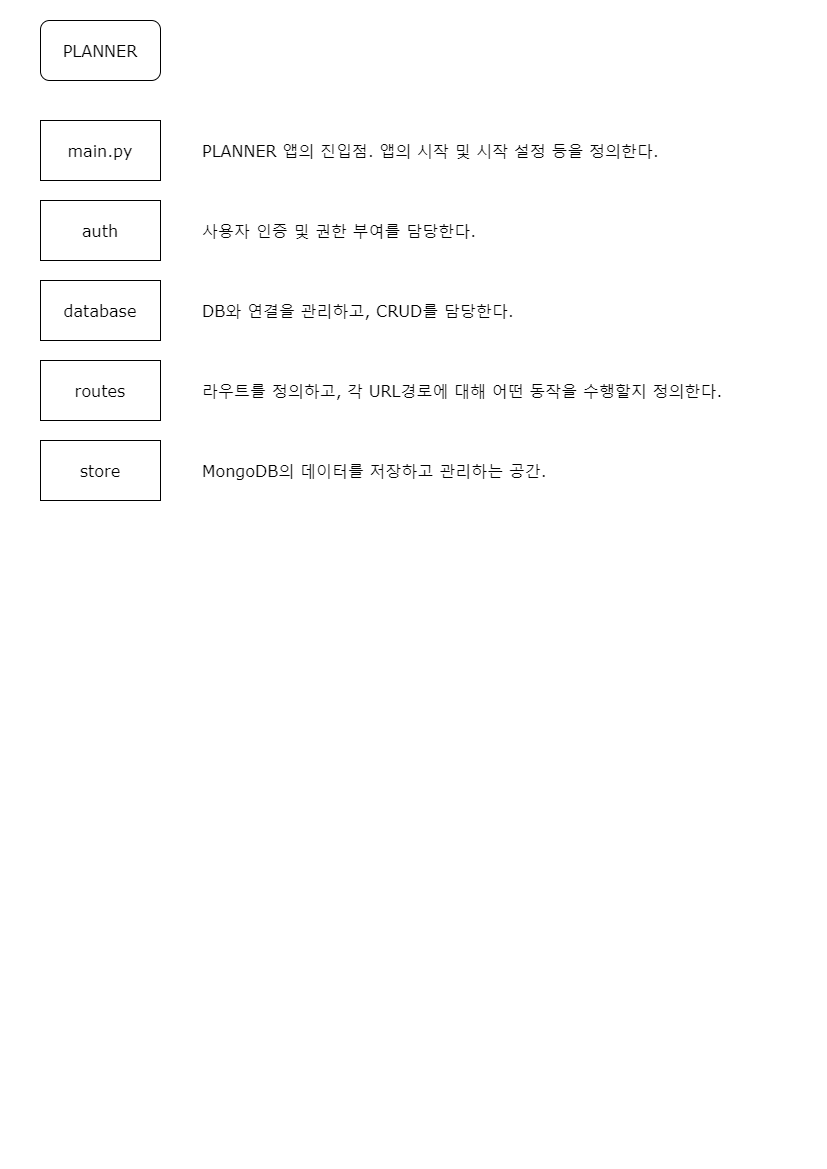

The diagram above was exported from draw.io. Its source (the exported page's mxGraphModel, read from the mxfile embedded in the PNG):
<mxGraphModel dx="794" dy="446" grid="1" gridSize="10" guides="1" tooltips="1" connect="1" arrows="1" fold="1" page="1" pageScale="1" pageWidth="827" pageHeight="1169" math="0" shadow="0">
  <root>
    <mxCell id="0" />
    <mxCell id="1" parent="0" />
    <mxCell id="hgW4PZh3aKBOjOF0Im_E-4" value="PLANNER" style="rounded=1;whiteSpace=wrap;html=1;fontSize=16;fontFamily=Verdana;" parent="1" vertex="1">
      <mxGeometry x="40" y="20" width="120" height="60" as="geometry" />
    </mxCell>
    <mxCell id="hgW4PZh3aKBOjOF0Im_E-5" value="main.py" style="rounded=0;whiteSpace=wrap;html=1;fontSize=16;fontFamily=Verdana;" parent="1" vertex="1">
      <mxGeometry x="40" y="120" width="120" height="60" as="geometry" />
    </mxCell>
    <mxCell id="hgW4PZh3aKBOjOF0Im_E-6" value="auth" style="rounded=0;whiteSpace=wrap;html=1;fontSize=16;fontFamily=Verdana;" parent="1" vertex="1">
      <mxGeometry x="40" y="200" width="120" height="60" as="geometry" />
    </mxCell>
    <mxCell id="hgW4PZh3aKBOjOF0Im_E-7" value="database" style="rounded=0;whiteSpace=wrap;html=1;fontSize=16;fontFamily=Verdana;" parent="1" vertex="1">
      <mxGeometry x="40" y="280" width="120" height="60" as="geometry" />
    </mxCell>
    <mxCell id="hgW4PZh3aKBOjOF0Im_E-8" value="PLANNER 앱의 진입점. 앱의 시작 및 시작 설정 등을 정의한다." style="text;html=1;strokeColor=none;fillColor=none;align=left;verticalAlign=middle;whiteSpace=wrap;rounded=0;fontSize=16;fontFamily=Verdana;" parent="1" vertex="1">
      <mxGeometry x="200" y="120" width="560" height="60" as="geometry" />
    </mxCell>
    <mxCell id="rxQQf9ApASgCeYumxq72-2" value="DB와 연결을 관리하고, CRUD를 담당한다." style="text;html=1;strokeColor=none;fillColor=none;align=left;verticalAlign=middle;whiteSpace=wrap;rounded=0;fontSize=16;fontFamily=Verdana;" parent="1" vertex="1">
      <mxGeometry x="200" y="280" width="560" height="60" as="geometry" />
    </mxCell>
    <mxCell id="rxQQf9ApASgCeYumxq72-3" value="사용자 인증 및 권한 부여를 담당한다." style="text;html=1;strokeColor=none;fillColor=none;align=left;verticalAlign=middle;whiteSpace=wrap;rounded=0;fontSize=16;fontFamily=Verdana;" parent="1" vertex="1">
      <mxGeometry x="200" y="200" width="560" height="60" as="geometry" />
    </mxCell>
    <mxCell id="QPi8TCSKCzUTbHV6d_Mu-1" value="routes" style="rounded=0;whiteSpace=wrap;html=1;fontSize=16;fontFamily=Verdana;" parent="1" vertex="1">
      <mxGeometry x="40" y="360" width="120" height="60" as="geometry" />
    </mxCell>
    <mxCell id="QPi8TCSKCzUTbHV6d_Mu-2" value="라우트를 정의하고, 각 URL경로에 대해 어떤 동작을 수행할지 정의한다." style="text;html=1;strokeColor=none;fillColor=none;align=left;verticalAlign=middle;whiteSpace=wrap;rounded=0;fontSize=16;fontFamily=Verdana;" parent="1" vertex="1">
      <mxGeometry x="200" y="360" width="560" height="60" as="geometry" />
    </mxCell>
    <mxCell id="QPi8TCSKCzUTbHV6d_Mu-3" value="store" style="rounded=0;whiteSpace=wrap;html=1;fontSize=16;fontFamily=Verdana;" parent="1" vertex="1">
      <mxGeometry x="40" y="440" width="120" height="60" as="geometry" />
    </mxCell>
    <mxCell id="QPi8TCSKCzUTbHV6d_Mu-4" value="MongoDB의 데이터를 저장하고 관리하는 공간." style="text;html=1;strokeColor=none;fillColor=none;align=left;verticalAlign=middle;whiteSpace=wrap;rounded=0;fontSize=16;fontFamily=Verdana;" parent="1" vertex="1">
      <mxGeometry x="200" y="440" width="560" height="60" as="geometry" />
    </mxCell>
  </root>
</mxGraphModel>